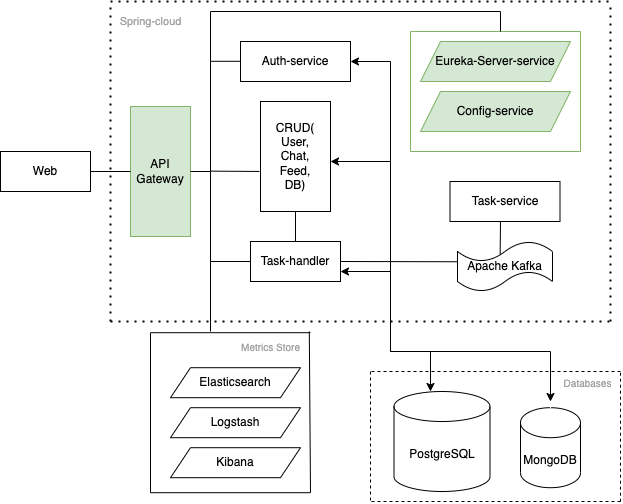

The diagram above was exported from draw.io. Its source (the exported page's mxGraphModel, read from the mxfile embedded in the PNG):
<mxGraphModel dx="1194" dy="648" grid="1" gridSize="10" guides="1" tooltips="1" connect="1" arrows="1" fold="1" page="1" pageScale="1" pageWidth="827" pageHeight="1169" math="0" shadow="0">
  <root>
    <mxCell id="0" />
    <mxCell id="1" parent="0" />
    <mxCell id="130OGmUZ2VWAnEjLdOlT-1" value="Web" style="rounded=0;whiteSpace=wrap;html=1;" parent="1" vertex="1">
      <mxGeometry x="10" y="190" width="90" height="40" as="geometry" />
    </mxCell>
    <mxCell id="130OGmUZ2VWAnEjLdOlT-2" value="API&lt;br&gt;Gateway" style="rounded=0;whiteSpace=wrap;html=1;fillColor=#d5e8d4;strokeColor=#82b366;" parent="1" vertex="1">
      <mxGeometry x="140" y="145" width="60" height="130" as="geometry" />
    </mxCell>
    <mxCell id="130OGmUZ2VWAnEjLdOlT-10" value="Eureka-Server-service" style="shape=parallelogram;perimeter=parallelogramPerimeter;whiteSpace=wrap;html=1;fixedSize=1;fillColor=#d5e8d4;strokeColor=#82b366;" parent="1" vertex="1">
      <mxGeometry x="430" y="80" width="150" height="40" as="geometry" />
    </mxCell>
    <mxCell id="130OGmUZ2VWAnEjLdOlT-12" value="Config-service" style="shape=parallelogram;perimeter=parallelogramPerimeter;whiteSpace=wrap;html=1;fixedSize=1;fillColor=#d5e8d4;strokeColor=#82b366;" parent="1" vertex="1">
      <mxGeometry x="430" y="130" width="150" height="40" as="geometry" />
    </mxCell>
    <mxCell id="130OGmUZ2VWAnEjLdOlT-16" value="Elasticsearch" style="shape=parallelogram;perimeter=parallelogramPerimeter;whiteSpace=wrap;html=1;fixedSize=1;" parent="1" vertex="1">
      <mxGeometry x="180" y="406.2" width="130" height="30" as="geometry" />
    </mxCell>
    <mxCell id="130OGmUZ2VWAnEjLdOlT-18" value="Logstash" style="shape=parallelogram;perimeter=parallelogramPerimeter;whiteSpace=wrap;html=1;fixedSize=1;" parent="1" vertex="1">
      <mxGeometry x="180" y="446.2" width="130" height="30" as="geometry" />
    </mxCell>
    <mxCell id="130OGmUZ2VWAnEjLdOlT-19" value="Kibana" style="shape=parallelogram;perimeter=parallelogramPerimeter;whiteSpace=wrap;html=1;fixedSize=1;" parent="1" vertex="1">
      <mxGeometry x="180" y="486.2" width="130" height="30" as="geometry" />
    </mxCell>
    <mxCell id="130OGmUZ2VWAnEjLdOlT-21" value="MongoDB" style="shape=cylinder3;whiteSpace=wrap;html=1;boundedLbl=1;backgroundOutline=1;size=15;" parent="1" vertex="1">
      <mxGeometry x="530" y="446.2" width="60" height="80" as="geometry" />
    </mxCell>
    <mxCell id="130OGmUZ2VWAnEjLdOlT-22" value="PostgreSQL" style="shape=cylinder3;whiteSpace=wrap;html=1;boundedLbl=1;backgroundOutline=1;size=15;" parent="1" vertex="1">
      <mxGeometry x="403.5" y="430" width="96" height="100" as="geometry" />
    </mxCell>
    <mxCell id="130OGmUZ2VWAnEjLdOlT-28" value="" style="endArrow=none;html=1;rounded=0;entryX=0;entryY=0.5;entryDx=0;entryDy=0;" parent="1" target="130OGmUZ2VWAnEjLdOlT-2" edge="1">
      <mxGeometry width="50" height="50" relative="1" as="geometry">
        <mxPoint x="100" y="210" as="sourcePoint" />
        <mxPoint x="150" y="160" as="targetPoint" />
      </mxGeometry>
    </mxCell>
    <mxCell id="130OGmUZ2VWAnEjLdOlT-33" value="" style="endArrow=none;html=1;rounded=0;" parent="1" edge="1">
      <mxGeometry width="50" height="50" relative="1" as="geometry">
        <mxPoint x="220" y="50" as="sourcePoint" />
        <mxPoint x="220" y="210" as="targetPoint" />
      </mxGeometry>
    </mxCell>
    <mxCell id="130OGmUZ2VWAnEjLdOlT-36" value="" style="endArrow=none;html=1;rounded=0;" parent="1" edge="1">
      <mxGeometry width="50" height="50" relative="1" as="geometry">
        <mxPoint x="200" y="210" as="sourcePoint" />
        <mxPoint x="220" y="210" as="targetPoint" />
      </mxGeometry>
    </mxCell>
    <mxCell id="130OGmUZ2VWAnEjLdOlT-45" value="Auth-service" style="rounded=0;whiteSpace=wrap;html=1;" parent="1" vertex="1">
      <mxGeometry x="250" y="80" width="110" height="40" as="geometry" />
    </mxCell>
    <mxCell id="130OGmUZ2VWAnEjLdOlT-46" value="" style="endArrow=none;html=1;rounded=0;entryX=0;entryY=0.5;entryDx=0;entryDy=0;" parent="1" edge="1">
      <mxGeometry width="50" height="50" relative="1" as="geometry">
        <mxPoint x="220" y="99.78999999999999" as="sourcePoint" />
        <mxPoint x="250" y="99.78999999999999" as="targetPoint" />
      </mxGeometry>
    </mxCell>
    <mxCell id="130OGmUZ2VWAnEjLdOlT-53" value="" style="endArrow=none;html=1;rounded=0;entryX=-0.015;entryY=0.636;entryDx=0;entryDy=0;entryPerimeter=0;" parent="1" target="130OGmUZ2VWAnEjLdOlT-91" edge="1">
      <mxGeometry width="50" height="50" relative="1" as="geometry">
        <mxPoint x="220" y="209.63" as="sourcePoint" />
        <mxPoint x="250" y="209.63" as="targetPoint" />
      </mxGeometry>
    </mxCell>
    <mxCell id="130OGmUZ2VWAnEjLdOlT-56" value="Task-service" style="rounded=0;whiteSpace=wrap;html=1;" parent="1" vertex="1">
      <mxGeometry x="459.5" y="220" width="110" height="40" as="geometry" />
    </mxCell>
    <mxCell id="130OGmUZ2VWAnEjLdOlT-63" value="" style="endArrow=none;html=1;rounded=0;fillColor=#d5e8d4;strokeColor=#82b366;" parent="1" edge="1">
      <mxGeometry width="50" height="50" relative="1" as="geometry">
        <mxPoint x="420" y="70" as="sourcePoint" />
        <mxPoint x="590" y="70" as="targetPoint" />
      </mxGeometry>
    </mxCell>
    <mxCell id="130OGmUZ2VWAnEjLdOlT-64" value="" style="endArrow=none;html=1;rounded=0;fillColor=#d5e8d4;strokeColor=#82b366;" parent="1" edge="1">
      <mxGeometry width="50" height="50" relative="1" as="geometry">
        <mxPoint x="420" y="190" as="sourcePoint" />
        <mxPoint x="590" y="190" as="targetPoint" />
      </mxGeometry>
    </mxCell>
    <mxCell id="130OGmUZ2VWAnEjLdOlT-65" value="" style="endArrow=none;html=1;rounded=0;fillColor=#d5e8d4;strokeColor=#82b366;" parent="1" edge="1">
      <mxGeometry width="50" height="50" relative="1" as="geometry">
        <mxPoint x="420" y="70" as="sourcePoint" />
        <mxPoint x="420" y="190" as="targetPoint" />
      </mxGeometry>
    </mxCell>
    <mxCell id="130OGmUZ2VWAnEjLdOlT-66" value="" style="endArrow=none;html=1;rounded=0;fillColor=#d5e8d4;strokeColor=#82b366;" parent="1" edge="1">
      <mxGeometry width="50" height="50" relative="1" as="geometry">
        <mxPoint x="590" y="70" as="sourcePoint" />
        <mxPoint x="590" y="190" as="targetPoint" />
      </mxGeometry>
    </mxCell>
    <mxCell id="130OGmUZ2VWAnEjLdOlT-69" value="" style="endArrow=none;dashed=1;html=1;dashPattern=1 3;strokeWidth=2;rounded=0;" parent="1" edge="1">
      <mxGeometry width="50" height="50" relative="1" as="geometry">
        <mxPoint x="120" y="40" as="sourcePoint" />
        <mxPoint x="620" y="40" as="targetPoint" />
      </mxGeometry>
    </mxCell>
    <mxCell id="130OGmUZ2VWAnEjLdOlT-70" value="" style="endArrow=none;dashed=1;html=1;dashPattern=1 3;strokeWidth=2;rounded=0;" parent="1" edge="1">
      <mxGeometry width="50" height="50" relative="1" as="geometry">
        <mxPoint x="120" y="360" as="sourcePoint" />
        <mxPoint x="120" y="40" as="targetPoint" />
      </mxGeometry>
    </mxCell>
    <mxCell id="130OGmUZ2VWAnEjLdOlT-71" value="" style="endArrow=none;dashed=1;html=1;dashPattern=1 3;strokeWidth=2;rounded=0;" parent="1" edge="1">
      <mxGeometry width="50" height="50" relative="1" as="geometry">
        <mxPoint x="620" y="200" as="sourcePoint" />
        <mxPoint x="620" y="40" as="targetPoint" />
      </mxGeometry>
    </mxCell>
    <mxCell id="130OGmUZ2VWAnEjLdOlT-73" value="&lt;font color=&quot;#a1a1a1&quot; style=&quot;font-size: 11px;&quot;&gt;Spring-cloud&lt;/font&gt;" style="text;html=1;align=center;verticalAlign=middle;resizable=0;points=[];autosize=1;strokeColor=none;fillColor=none;" parent="1" vertex="1">
      <mxGeometry x="115" y="45" width="90" height="30" as="geometry" />
    </mxCell>
    <mxCell id="130OGmUZ2VWAnEjLdOlT-79" value="&lt;font color=&quot;#a1a1a1&quot;&gt;Databases&lt;/font&gt;" style="text;html=1;align=center;verticalAlign=middle;resizable=0;points=[];autosize=1;strokeColor=none;fillColor=none;fontSize=10;" parent="1" vertex="1">
      <mxGeometry x="562" y="406.2" width="70" height="30" as="geometry" />
    </mxCell>
    <mxCell id="130OGmUZ2VWAnEjLdOlT-80" value="Apache Kafka" style="shape=tape;whiteSpace=wrap;html=1;" parent="1" vertex="1">
      <mxGeometry x="467" y="280" width="95" height="50" as="geometry" />
    </mxCell>
    <mxCell id="130OGmUZ2VWAnEjLdOlT-83" value="" style="endArrow=none;html=1;rounded=0;" parent="1" edge="1">
      <mxGeometry width="50" height="50" relative="1" as="geometry">
        <mxPoint x="160" y="531.2" as="sourcePoint" />
        <mxPoint x="320" y="531.2" as="targetPoint" />
      </mxGeometry>
    </mxCell>
    <mxCell id="130OGmUZ2VWAnEjLdOlT-84" value="" style="endArrow=none;html=1;rounded=0;" parent="1" edge="1">
      <mxGeometry width="50" height="50" relative="1" as="geometry">
        <mxPoint x="160" y="371.2" as="sourcePoint" />
        <mxPoint x="320" y="371.2" as="targetPoint" />
      </mxGeometry>
    </mxCell>
    <mxCell id="130OGmUZ2VWAnEjLdOlT-85" value="" style="endArrow=none;html=1;rounded=0;" parent="1" edge="1">
      <mxGeometry width="50" height="50" relative="1" as="geometry">
        <mxPoint x="160" y="531.2" as="sourcePoint" />
        <mxPoint x="160" y="371.2" as="targetPoint" />
      </mxGeometry>
    </mxCell>
    <mxCell id="130OGmUZ2VWAnEjLdOlT-86" value="" style="endArrow=none;html=1;rounded=0;entryX=0.985;entryY=-0.04;entryDx=0;entryDy=0;entryPerimeter=0;" parent="1" target="130OGmUZ2VWAnEjLdOlT-87" edge="1">
      <mxGeometry width="50" height="50" relative="1" as="geometry">
        <mxPoint x="320" y="531.2" as="sourcePoint" />
        <mxPoint x="320" y="331.2" as="targetPoint" />
      </mxGeometry>
    </mxCell>
    <mxCell id="130OGmUZ2VWAnEjLdOlT-87" value="&lt;font color=&quot;#a1a1a1&quot; style=&quot;font-size: 10px;&quot;&gt;Metrics Store&lt;/font&gt;" style="text;html=1;align=center;verticalAlign=middle;resizable=0;points=[];autosize=1;strokeColor=none;fillColor=none;" parent="1" vertex="1">
      <mxGeometry x="240" y="371.2" width="80" height="30" as="geometry" />
    </mxCell>
    <mxCell id="130OGmUZ2VWAnEjLdOlT-91" value="CRUD(&lt;br&gt;User,&lt;br&gt;Chat,&lt;br&gt;Feed,&lt;br&gt;DB)" style="rounded=0;whiteSpace=wrap;html=1;" parent="1" vertex="1">
      <mxGeometry x="270" y="140" width="70" height="110" as="geometry" />
    </mxCell>
    <mxCell id="130OGmUZ2VWAnEjLdOlT-99" value="Task-handler" style="rounded=0;whiteSpace=wrap;html=1;" parent="1" vertex="1">
      <mxGeometry x="260" y="280" width="90" height="40" as="geometry" />
    </mxCell>
    <mxCell id="130OGmUZ2VWAnEjLdOlT-100" value="" style="endArrow=none;html=1;rounded=0;entryX=0.5;entryY=1;entryDx=0;entryDy=0;exitX=0.5;exitY=0;exitDx=0;exitDy=0;" parent="1" source="130OGmUZ2VWAnEjLdOlT-99" target="130OGmUZ2VWAnEjLdOlT-91" edge="1">
      <mxGeometry width="50" height="50" relative="1" as="geometry">
        <mxPoint x="300" y="260" as="sourcePoint" />
        <mxPoint x="260" y="255.37" as="targetPoint" />
      </mxGeometry>
    </mxCell>
    <mxCell id="130OGmUZ2VWAnEjLdOlT-110" value="" style="endArrow=none;html=1;rounded=0;entryX=1;entryY=1;entryDx=0;entryDy=0;" parent="1" edge="1">
      <mxGeometry width="50" height="50" relative="1" as="geometry">
        <mxPoint x="220" y="300" as="sourcePoint" />
        <mxPoint x="220" y="210" as="targetPoint" />
      </mxGeometry>
    </mxCell>
    <mxCell id="130OGmUZ2VWAnEjLdOlT-112" value="" style="endArrow=none;html=1;rounded=0;exitX=0;exitY=0.5;exitDx=0;exitDy=0;" parent="1" source="130OGmUZ2VWAnEjLdOlT-99" edge="1">
      <mxGeometry width="50" height="50" relative="1" as="geometry">
        <mxPoint x="230" y="310" as="sourcePoint" />
        <mxPoint x="220" y="300" as="targetPoint" />
      </mxGeometry>
    </mxCell>
    <mxCell id="130OGmUZ2VWAnEjLdOlT-133" value="" style="endArrow=none;html=1;rounded=0;" parent="1" edge="1">
      <mxGeometry width="50" height="50" relative="1" as="geometry">
        <mxPoint x="220" y="370" as="sourcePoint" />
        <mxPoint x="220" y="300" as="targetPoint" />
      </mxGeometry>
    </mxCell>
    <mxCell id="130OGmUZ2VWAnEjLdOlT-135" value="" style="endArrow=none;dashed=1;html=1;dashPattern=1 3;strokeWidth=2;rounded=0;" parent="1" edge="1">
      <mxGeometry width="50" height="50" relative="1" as="geometry">
        <mxPoint x="120" y="360" as="sourcePoint" />
        <mxPoint x="420" y="360" as="targetPoint" />
      </mxGeometry>
    </mxCell>
    <mxCell id="130OGmUZ2VWAnEjLdOlT-136" value="" style="endArrow=none;dashed=1;html=1;dashPattern=1 3;strokeWidth=2;rounded=0;" parent="1" edge="1">
      <mxGeometry width="50" height="50" relative="1" as="geometry">
        <mxPoint x="620" y="360" as="sourcePoint" />
        <mxPoint x="620" y="200" as="targetPoint" />
      </mxGeometry>
    </mxCell>
    <mxCell id="130OGmUZ2VWAnEjLdOlT-137" value="" style="endArrow=none;dashed=1;html=1;dashPattern=1 3;strokeWidth=2;rounded=0;" parent="1" edge="1">
      <mxGeometry width="50" height="50" relative="1" as="geometry">
        <mxPoint x="425" y="360" as="sourcePoint" />
        <mxPoint x="625" y="360" as="targetPoint" />
      </mxGeometry>
    </mxCell>
    <mxCell id="130OGmUZ2VWAnEjLdOlT-138" value="" style="endArrow=none;html=1;rounded=0;" parent="1" edge="1">
      <mxGeometry width="50" height="50" relative="1" as="geometry">
        <mxPoint x="510" y="50" as="sourcePoint" />
        <mxPoint x="220" y="50" as="targetPoint" />
      </mxGeometry>
    </mxCell>
    <mxCell id="130OGmUZ2VWAnEjLdOlT-139" value="" style="endArrow=none;html=1;rounded=0;" parent="1" edge="1">
      <mxGeometry width="50" height="50" relative="1" as="geometry">
        <mxPoint x="510" y="50" as="sourcePoint" />
        <mxPoint x="510" y="70" as="targetPoint" />
      </mxGeometry>
    </mxCell>
    <mxCell id="130OGmUZ2VWAnEjLdOlT-140" value="" style="endArrow=none;html=1;rounded=0;entryX=-0.002;entryY=0.405;entryDx=0;entryDy=0;entryPerimeter=0;" parent="1" target="130OGmUZ2VWAnEjLdOlT-80" edge="1">
      <mxGeometry width="50" height="50" relative="1" as="geometry">
        <mxPoint x="350" y="300" as="sourcePoint" />
        <mxPoint x="460" y="300" as="targetPoint" />
      </mxGeometry>
    </mxCell>
    <mxCell id="130OGmUZ2VWAnEjLdOlT-141" value="" style="endArrow=none;html=1;rounded=0;exitX=0.449;exitY=0.257;exitDx=0;exitDy=0;exitPerimeter=0;" parent="1" source="130OGmUZ2VWAnEjLdOlT-80" edge="1">
      <mxGeometry width="50" height="50" relative="1" as="geometry">
        <mxPoint x="460" y="310" as="sourcePoint" />
        <mxPoint x="510" y="260" as="targetPoint" />
      </mxGeometry>
    </mxCell>
    <mxCell id="130OGmUZ2VWAnEjLdOlT-142" value="" style="endArrow=classic;startArrow=classic;html=1;rounded=0;exitX=0.38;exitY=0;exitDx=0;exitDy=0;exitPerimeter=0;" parent="1" source="130OGmUZ2VWAnEjLdOlT-22" edge="1">
      <mxGeometry width="50" height="50" relative="1" as="geometry">
        <mxPoint x="440" y="410" as="sourcePoint" />
        <mxPoint x="340" y="200" as="targetPoint" />
        <Array as="points">
          <mxPoint x="440" y="390" />
          <mxPoint x="400" y="390" />
          <mxPoint x="400" y="200" />
        </Array>
      </mxGeometry>
    </mxCell>
    <mxCell id="130OGmUZ2VWAnEjLdOlT-143" value="" style="endArrow=classic;startArrow=classic;html=1;rounded=0;" parent="1" edge="1">
      <mxGeometry width="50" height="50" relative="1" as="geometry">
        <mxPoint x="560" y="440" as="sourcePoint" />
        <mxPoint x="360" y="100" as="targetPoint" />
        <Array as="points">
          <mxPoint x="560" y="390" />
          <mxPoint x="400" y="390" />
          <mxPoint x="400" y="100" />
        </Array>
      </mxGeometry>
    </mxCell>
    <mxCell id="130OGmUZ2VWAnEjLdOlT-144" value="" style="endArrow=classic;html=1;rounded=0;entryX=1;entryY=0.75;entryDx=0;entryDy=0;" parent="1" target="130OGmUZ2VWAnEjLdOlT-99" edge="1">
      <mxGeometry width="50" height="50" relative="1" as="geometry">
        <mxPoint x="400" y="310" as="sourcePoint" />
        <mxPoint x="380" y="330" as="targetPoint" />
      </mxGeometry>
    </mxCell>
    <mxCell id="130OGmUZ2VWAnEjLdOlT-145" value="" style="endArrow=none;dashed=1;html=1;rounded=0;" parent="1" edge="1">
      <mxGeometry width="50" height="50" relative="1" as="geometry">
        <mxPoint x="630" y="540" as="sourcePoint" />
        <mxPoint x="380" y="540" as="targetPoint" />
      </mxGeometry>
    </mxCell>
    <mxCell id="130OGmUZ2VWAnEjLdOlT-146" value="" style="endArrow=none;dashed=1;html=1;rounded=0;" parent="1" edge="1">
      <mxGeometry width="50" height="50" relative="1" as="geometry">
        <mxPoint x="630" y="411.2" as="sourcePoint" />
        <mxPoint x="630" y="541.2" as="targetPoint" />
      </mxGeometry>
    </mxCell>
    <mxCell id="130OGmUZ2VWAnEjLdOlT-147" value="" style="endArrow=none;dashed=1;html=1;rounded=0;" parent="1" edge="1">
      <mxGeometry width="50" height="50" relative="1" as="geometry">
        <mxPoint x="380" y="410" as="sourcePoint" />
        <mxPoint x="380" y="541.2" as="targetPoint" />
        <Array as="points">
          <mxPoint x="380" y="471.2" />
        </Array>
      </mxGeometry>
    </mxCell>
    <mxCell id="130OGmUZ2VWAnEjLdOlT-151" value="" style="endArrow=none;dashed=1;html=1;rounded=0;" parent="1" edge="1">
      <mxGeometry width="50" height="50" relative="1" as="geometry">
        <mxPoint x="630" y="410" as="sourcePoint" />
        <mxPoint x="380" y="410" as="targetPoint" />
      </mxGeometry>
    </mxCell>
  </root>
</mxGraphModel>